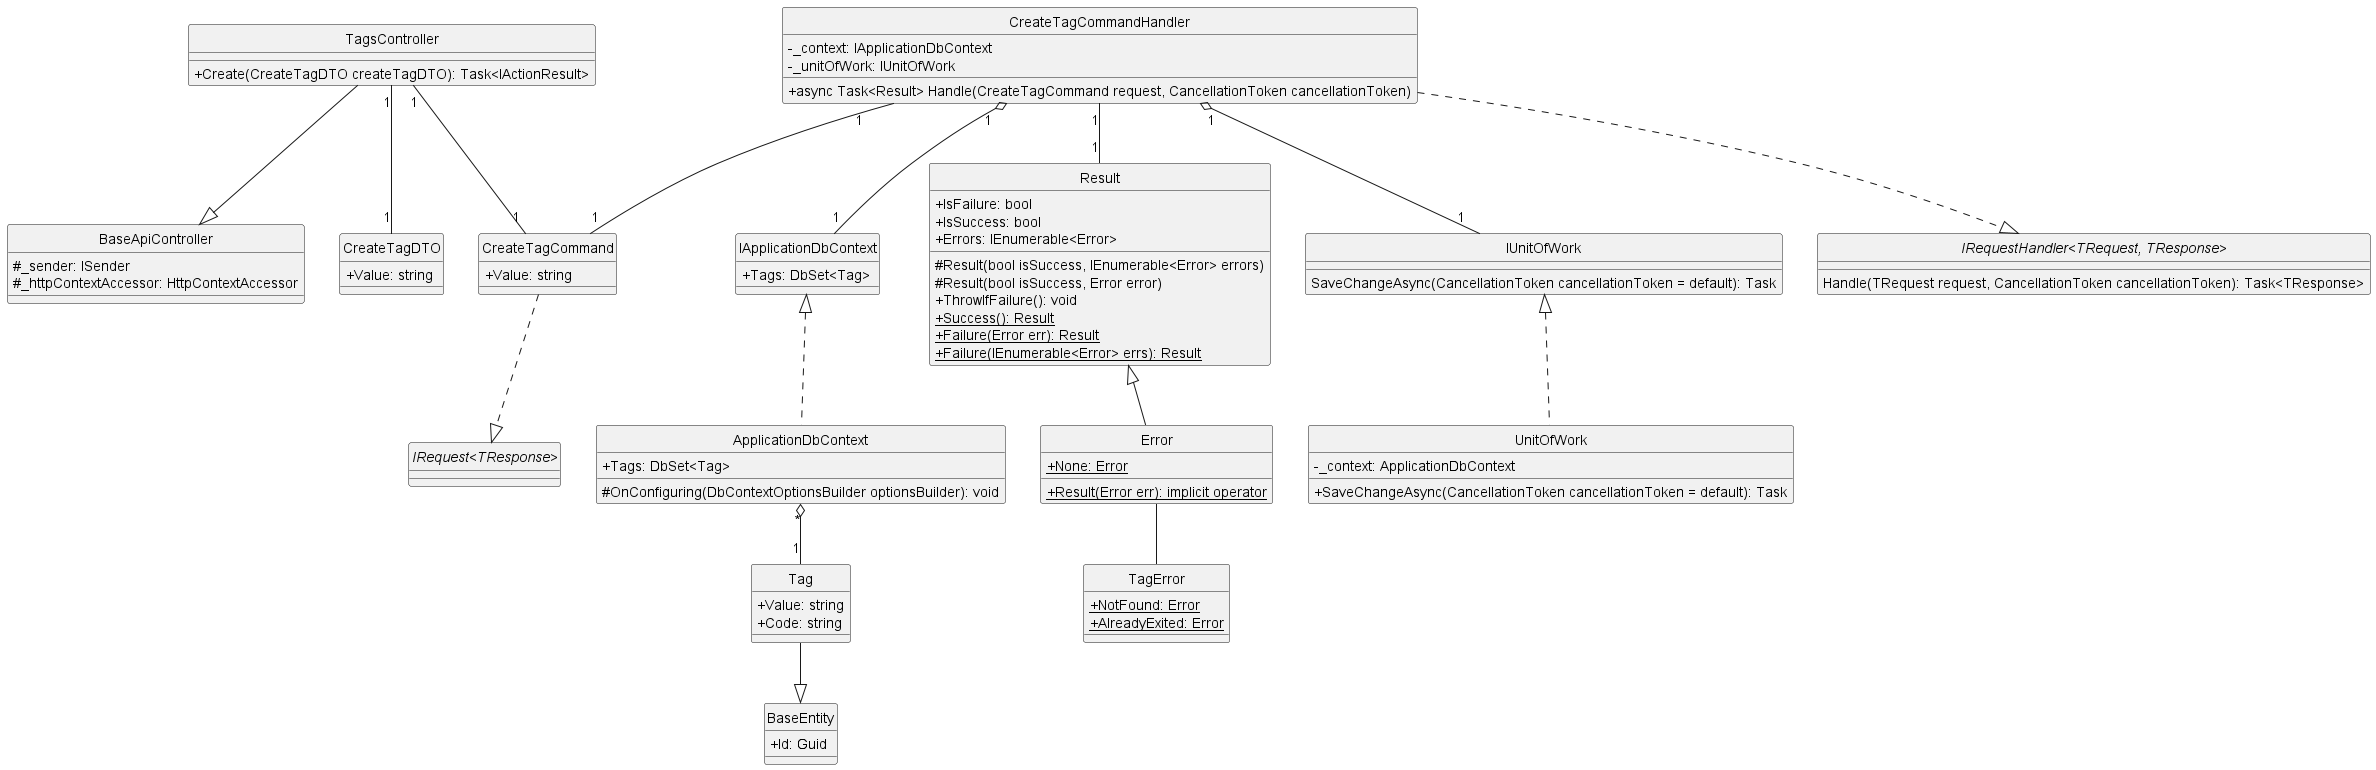

The diagram above was rendered by PlantUML. Its source (embedded in the PNG):
@startuml createTag
hide circle
skinparam classAttributeIconSize 0

class BaseApiController {
    #_sender: ISender
    #_httpContextAccessor: HttpContextAccessor
}

class TagsController {
    +Create(CreateTagDTO createTagDTO): Task<IActionResult>
}

class CreateTagCommand {
    +Value: string
}

class CreateTagCommandHandler {
    -_context: IApplicationDbContext
    -_unitOfWork: IUnitOfWork
    +async Task<Result> Handle(CreateTagCommand request, CancellationToken cancellationToken)
}

class IApplicationDbContext {
    +Tags: DbSet<Tag> 
}

class ApplicationDbContext {
    +Tags: DbSet<Tag>
    #OnConfiguring(DbContextOptionsBuilder optionsBuilder): void
}

class Result {
    +IsFailure: bool
    +IsSuccess: bool
    +Errors: IEnumerable<Error> 
    #Result(bool isSuccess, IEnumerable<Error> errors)
    #Result(bool isSuccess, Error error)
    +ThrowIfFailure(): void
    +{static} Success(): Result
    +{static} Failure(Error err): Result
    +{static} Failure(IEnumerable<Error> errs): Result
}

class Error {
    +{static} None: Error
    +{static} Result(Error err): implicit operator
}

class IUnitOfWork {
    SaveChangeAsync(CancellationToken cancellationToken = default): Task
}

class UnitOfWork {
    -_context: ApplicationDbContext
    +SaveChangeAsync(CancellationToken cancellationToken = default): Task
}

class TagError {
    +{static} NotFound: Error
    +{static} AlreadyExited: Error
}

class CreateTagDTO {
    +Value: string
}

class BaseEntity {
    +Id: Guid
}

class Tag {
    +Value: string
    +Code: string 
}

interface "IRequest<TResponse>"
interface "IRequestHandler<TRequest, TResponse>"{
    Handle(TRequest request, CancellationToken cancellationToken): Task<TResponse>
}

'==== Create Tag Post ====
'API Layer
TagsController --|> BaseApiController
TagsController "1"--"1" CreateTagCommand
TagsController "1"--"1" CreateTagDTO
'Application Layer
CreateTagCommand ..|> "IRequest<TResponse>"
CreateTagCommandHandler ..|>  "IRequestHandler<TRequest, TResponse>"
CreateTagCommandHandler "1"--"1" CreateTagCommand
CreateTagCommandHandler "1"--"1" Result
CreateTagCommandHandler "1" o--"1" IUnitOfWork
CreateTagCommandHandler "1" o--"1" IApplicationDbContext
'Domain Layer
Result <|-- Error
Error -- TagError
Tag --|> BaseEntity
'Infrastructure Layer
IUnitOfWork <|.. UnitOfWork
IApplicationDbContext <|.. ApplicationDbContext
ApplicationDbContext "*" o--"1" Tag
@enduml